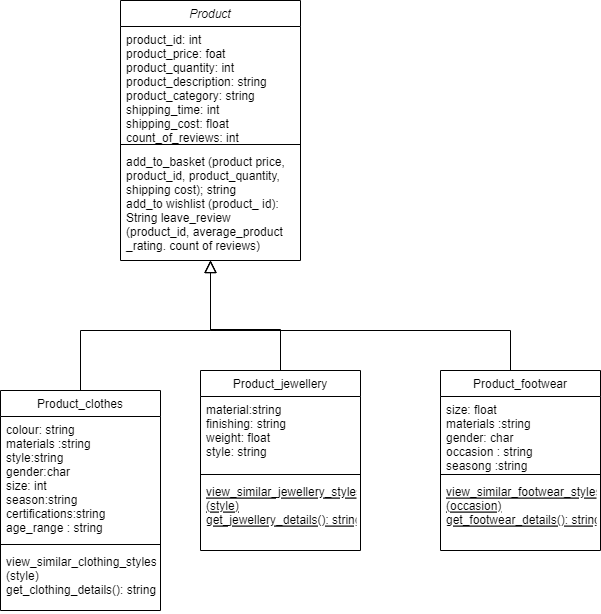

The diagram above was exported from draw.io. Its source (the exported page's mxGraphModel, read from the mxfile embedded in the PNG):
<mxGraphModel dx="1006" dy="436" grid="1" gridSize="10" guides="1" tooltips="1" connect="1" arrows="1" fold="1" page="1" pageScale="1" pageWidth="827" pageHeight="1169" math="0" shadow="0">
  <root>
    <mxCell id="WIyWlLk6GJQsqaUBKTNV-0" />
    <mxCell id="WIyWlLk6GJQsqaUBKTNV-1" parent="WIyWlLk6GJQsqaUBKTNV-0" />
    <mxCell id="zkfFHV4jXpPFQw0GAbJ--0" value="Product" style="swimlane;fontStyle=2;align=center;verticalAlign=top;childLayout=stackLayout;horizontal=1;startSize=26;horizontalStack=0;resizeParent=1;resizeLast=0;collapsible=1;marginBottom=0;rounded=0;shadow=0;strokeWidth=1;" parent="WIyWlLk6GJQsqaUBKTNV-1" vertex="1">
      <mxGeometry x="220" y="120" width="180" height="260" as="geometry">
        <mxRectangle x="230" y="140" width="160" height="26" as="alternateBounds" />
      </mxGeometry>
    </mxCell>
    <mxCell id="zkfFHV4jXpPFQw0GAbJ--1" value="product_id: int&#10;product_price: foat &#10;product_quantity: int&#10;product_description: string &#10;product_category: string &#10;shipping_time: int &#10;shipping_cost: float &#10;count_of_reviews: int" style="text;align=left;verticalAlign=top;spacingLeft=4;spacingRight=4;overflow=hidden;rotatable=0;points=[[0,0.5],[1,0.5]];portConstraint=eastwest;" parent="zkfFHV4jXpPFQw0GAbJ--0" vertex="1">
      <mxGeometry y="26" width="180" height="114" as="geometry" />
    </mxCell>
    <mxCell id="zkfFHV4jXpPFQw0GAbJ--4" value="" style="line;html=1;strokeWidth=1;align=left;verticalAlign=middle;spacingTop=-1;spacingLeft=3;spacingRight=3;rotatable=0;labelPosition=right;points=[];portConstraint=eastwest;" parent="zkfFHV4jXpPFQw0GAbJ--0" vertex="1">
      <mxGeometry y="140" width="180" height="8" as="geometry" />
    </mxCell>
    <mxCell id="zkfFHV4jXpPFQw0GAbJ--5" value="add_to_basket (product price, &#10;product_id, product_quantity, &#10;shipping cost); string &#10;add_to wishlist (product_ id): &#10;String leave_review&#10;(product_id, average_product&#10;_rating. count of reviews)" style="text;align=left;verticalAlign=top;spacingLeft=4;spacingRight=4;overflow=hidden;rotatable=0;points=[[0,0.5],[1,0.5]];portConstraint=eastwest;" parent="zkfFHV4jXpPFQw0GAbJ--0" vertex="1">
      <mxGeometry y="148" width="180" height="112" as="geometry" />
    </mxCell>
    <mxCell id="zkfFHV4jXpPFQw0GAbJ--6" value="Product_clothes" style="swimlane;fontStyle=0;align=center;verticalAlign=top;childLayout=stackLayout;horizontal=1;startSize=26;horizontalStack=0;resizeParent=1;resizeLast=0;collapsible=1;marginBottom=0;rounded=0;shadow=0;strokeWidth=1;" parent="WIyWlLk6GJQsqaUBKTNV-1" vertex="1">
      <mxGeometry x="100" y="510" width="160" height="220" as="geometry">
        <mxRectangle x="130" y="380" width="160" height="26" as="alternateBounds" />
      </mxGeometry>
    </mxCell>
    <mxCell id="zkfFHV4jXpPFQw0GAbJ--8" value="colour: string &#10;materials :string &#10;style:string&#10;gender:char&#10;size: int&#10;season:string &#10;certifications:string&#10;age_range : string&#10;&#10;" style="text;align=left;verticalAlign=top;spacingLeft=4;spacingRight=4;overflow=hidden;rotatable=0;points=[[0,0.5],[1,0.5]];portConstraint=eastwest;rounded=0;shadow=0;html=0;" parent="zkfFHV4jXpPFQw0GAbJ--6" vertex="1">
      <mxGeometry y="26" width="160" height="124" as="geometry" />
    </mxCell>
    <mxCell id="zkfFHV4jXpPFQw0GAbJ--9" value="" style="line;html=1;strokeWidth=1;align=left;verticalAlign=middle;spacingTop=-1;spacingLeft=3;spacingRight=3;rotatable=0;labelPosition=right;points=[];portConstraint=eastwest;" parent="zkfFHV4jXpPFQw0GAbJ--6" vertex="1">
      <mxGeometry y="150" width="160" height="8" as="geometry" />
    </mxCell>
    <mxCell id="w2nVAgMuYq-aAL0bINKl-30" value="view_similar_clothing_styles&#10;(style)&#10;get_clothing_details(): string &#10;" style="text;align=left;verticalAlign=top;spacingLeft=4;spacingRight=4;overflow=hidden;rotatable=0;points=[[0,0.5],[1,0.5]];portConstraint=eastwest;" vertex="1" parent="zkfFHV4jXpPFQw0GAbJ--6">
      <mxGeometry y="158" width="160" height="62" as="geometry" />
    </mxCell>
    <mxCell id="zkfFHV4jXpPFQw0GAbJ--12" value="" style="endArrow=block;endSize=10;endFill=0;shadow=0;strokeWidth=1;rounded=0;edgeStyle=elbowEdgeStyle;elbow=vertical;" parent="WIyWlLk6GJQsqaUBKTNV-1" source="zkfFHV4jXpPFQw0GAbJ--6" target="zkfFHV4jXpPFQw0GAbJ--0" edge="1">
      <mxGeometry width="160" relative="1" as="geometry">
        <mxPoint x="200" y="203" as="sourcePoint" />
        <mxPoint x="200" y="203" as="targetPoint" />
        <Array as="points">
          <mxPoint x="310" y="450" />
        </Array>
      </mxGeometry>
    </mxCell>
    <mxCell id="w2nVAgMuYq-aAL0bINKl-0" value="Product_jewellery" style="swimlane;fontStyle=0;align=center;verticalAlign=top;childLayout=stackLayout;horizontal=1;startSize=26;horizontalStack=0;resizeParent=1;resizeLast=0;collapsible=1;marginBottom=0;rounded=0;shadow=0;strokeWidth=1;" vertex="1" parent="WIyWlLk6GJQsqaUBKTNV-1">
      <mxGeometry x="300" y="490" width="160" height="180" as="geometry">
        <mxRectangle x="130" y="380" width="160" height="26" as="alternateBounds" />
      </mxGeometry>
    </mxCell>
    <mxCell id="w2nVAgMuYq-aAL0bINKl-1" value="material:string &#10;finishing: string &#10;weight: float &#10;style: string &#10;&#10;" style="text;align=left;verticalAlign=top;spacingLeft=4;spacingRight=4;overflow=hidden;rotatable=0;points=[[0,0.5],[1,0.5]];portConstraint=eastwest;" vertex="1" parent="w2nVAgMuYq-aAL0bINKl-0">
      <mxGeometry y="26" width="160" height="74" as="geometry" />
    </mxCell>
    <mxCell id="w2nVAgMuYq-aAL0bINKl-3" value="" style="line;html=1;strokeWidth=1;align=left;verticalAlign=middle;spacingTop=-1;spacingLeft=3;spacingRight=3;rotatable=0;labelPosition=right;points=[];portConstraint=eastwest;" vertex="1" parent="w2nVAgMuYq-aAL0bINKl-0">
      <mxGeometry y="100" width="160" height="8" as="geometry" />
    </mxCell>
    <mxCell id="w2nVAgMuYq-aAL0bINKl-4" value="view_similar_jewellery_styles&#10;(style)&#10;get_jewellery_details(): string &#10;" style="text;align=left;verticalAlign=top;spacingLeft=4;spacingRight=4;overflow=hidden;rotatable=0;points=[[0,0.5],[1,0.5]];portConstraint=eastwest;fontStyle=4" vertex="1" parent="w2nVAgMuYq-aAL0bINKl-0">
      <mxGeometry y="108" width="160" height="62" as="geometry" />
    </mxCell>
    <mxCell id="w2nVAgMuYq-aAL0bINKl-7" value="" style="endArrow=block;endSize=10;endFill=0;shadow=0;strokeWidth=1;rounded=0;edgeStyle=elbowEdgeStyle;elbow=vertical;exitX=0.5;exitY=0;exitDx=0;exitDy=0;" edge="1" parent="WIyWlLk6GJQsqaUBKTNV-1" source="w2nVAgMuYq-aAL0bINKl-0">
      <mxGeometry width="160" relative="1" as="geometry">
        <mxPoint x="470" y="500" as="sourcePoint" />
        <mxPoint x="310" y="380" as="targetPoint" />
        <Array as="points">
          <mxPoint x="390" y="449" />
        </Array>
      </mxGeometry>
    </mxCell>
    <mxCell id="w2nVAgMuYq-aAL0bINKl-29" value="" style="endArrow=block;endSize=10;endFill=0;shadow=0;strokeWidth=1;rounded=0;edgeStyle=elbowEdgeStyle;elbow=vertical;exitX=0.5;exitY=0;exitDx=0;exitDy=0;" edge="1" parent="WIyWlLk6GJQsqaUBKTNV-1">
      <mxGeometry width="160" relative="1" as="geometry">
        <mxPoint x="610" y="490" as="sourcePoint" />
        <mxPoint x="310" y="380" as="targetPoint" />
        <Array as="points">
          <mxPoint x="460" y="450" />
        </Array>
      </mxGeometry>
    </mxCell>
    <mxCell id="w2nVAgMuYq-aAL0bINKl-31" value="Product_footwear" style="swimlane;fontStyle=0;align=center;verticalAlign=top;childLayout=stackLayout;horizontal=1;startSize=26;horizontalStack=0;resizeParent=1;resizeLast=0;collapsible=1;marginBottom=0;rounded=0;shadow=0;strokeWidth=1;" vertex="1" parent="WIyWlLk6GJQsqaUBKTNV-1">
      <mxGeometry x="540" y="490" width="160" height="180" as="geometry">
        <mxRectangle x="130" y="380" width="160" height="26" as="alternateBounds" />
      </mxGeometry>
    </mxCell>
    <mxCell id="w2nVAgMuYq-aAL0bINKl-32" value="size: float &#10;materials :string &#10;gender: char &#10;occasion : string &#10;seasong :string&#10;" style="text;align=left;verticalAlign=top;spacingLeft=4;spacingRight=4;overflow=hidden;rotatable=0;points=[[0,0.5],[1,0.5]];portConstraint=eastwest;" vertex="1" parent="w2nVAgMuYq-aAL0bINKl-31">
      <mxGeometry y="26" width="160" height="74" as="geometry" />
    </mxCell>
    <mxCell id="w2nVAgMuYq-aAL0bINKl-33" value="" style="line;html=1;strokeWidth=1;align=left;verticalAlign=middle;spacingTop=-1;spacingLeft=3;spacingRight=3;rotatable=0;labelPosition=right;points=[];portConstraint=eastwest;" vertex="1" parent="w2nVAgMuYq-aAL0bINKl-31">
      <mxGeometry y="100" width="160" height="8" as="geometry" />
    </mxCell>
    <mxCell id="w2nVAgMuYq-aAL0bINKl-34" value="view_similar_footwear_styles&#10;(occasion)&#10;get_footwear_details(): string &#10;" style="text;align=left;verticalAlign=top;spacingLeft=4;spacingRight=4;overflow=hidden;rotatable=0;points=[[0,0.5],[1,0.5]];portConstraint=eastwest;fontStyle=4" vertex="1" parent="w2nVAgMuYq-aAL0bINKl-31">
      <mxGeometry y="108" width="160" height="62" as="geometry" />
    </mxCell>
  </root>
</mxGraphModel>